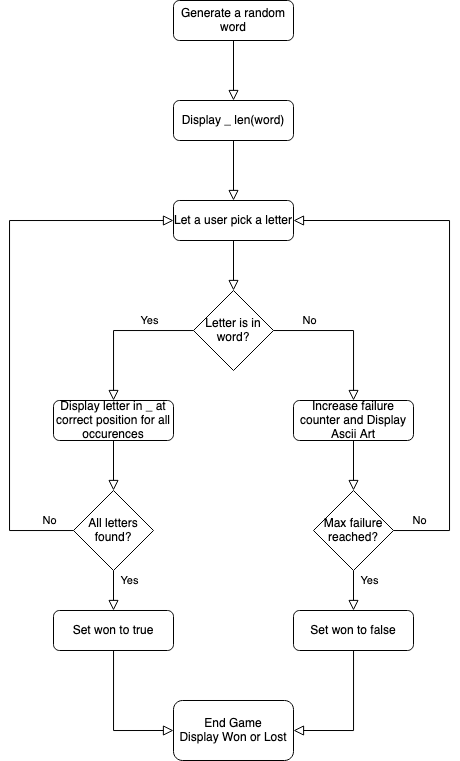

The diagram above was exported from draw.io. Its source (the exported page's mxGraphModel, read from the mxfile embedded in the PNG):
<mxGraphModel dx="955" dy="555" grid="1" gridSize="10" guides="1" tooltips="1" connect="1" arrows="1" fold="1" page="1" pageScale="1" pageWidth="827" pageHeight="1169" math="0" shadow="0">
  <root>
    <mxCell id="WIyWlLk6GJQsqaUBKTNV-0" />
    <mxCell id="WIyWlLk6GJQsqaUBKTNV-1" parent="WIyWlLk6GJQsqaUBKTNV-0" />
    <mxCell id="WIyWlLk6GJQsqaUBKTNV-2" value="" style="rounded=0;html=1;jettySize=auto;orthogonalLoop=1;fontSize=11;endArrow=block;endFill=0;endSize=8;strokeWidth=1;shadow=0;labelBackgroundColor=none;edgeStyle=orthogonalEdgeStyle;" parent="WIyWlLk6GJQsqaUBKTNV-1" source="WIyWlLk6GJQsqaUBKTNV-3" edge="1">
      <mxGeometry relative="1" as="geometry">
        <mxPoint x="414" y="180" as="targetPoint" />
      </mxGeometry>
    </mxCell>
    <mxCell id="WIyWlLk6GJQsqaUBKTNV-3" value="Generate a random word" style="rounded=1;whiteSpace=wrap;html=1;fontSize=12;glass=0;strokeWidth=1;shadow=0;" parent="WIyWlLk6GJQsqaUBKTNV-1" vertex="1">
      <mxGeometry x="354" y="80" width="120" height="40" as="geometry" />
    </mxCell>
    <mxCell id="qQl04wZWugdXppV-DPv2-2" value="" style="edgeStyle=orthogonalEdgeStyle;rounded=0;orthogonalLoop=1;jettySize=auto;html=1;labelBackgroundColor=none;endArrow=block;endFill=0;endSize=8;strokeWidth=1;shadow=0;" edge="1" parent="WIyWlLk6GJQsqaUBKTNV-1" source="qQl04wZWugdXppV-DPv2-0" target="qQl04wZWugdXppV-DPv2-1">
      <mxGeometry relative="1" as="geometry" />
    </mxCell>
    <mxCell id="qQl04wZWugdXppV-DPv2-0" value="Display _ len(word)" style="rounded=1;whiteSpace=wrap;html=1;fontSize=12;glass=0;strokeWidth=1;shadow=0;" vertex="1" parent="WIyWlLk6GJQsqaUBKTNV-1">
      <mxGeometry x="354" y="180" width="120" height="40" as="geometry" />
    </mxCell>
    <mxCell id="qQl04wZWugdXppV-DPv2-4" value="" style="edgeStyle=orthogonalEdgeStyle;rounded=0;orthogonalLoop=1;jettySize=auto;html=1;labelBackgroundColor=none;endArrow=block;endFill=0;endSize=8;strokeWidth=1;shadow=0;" edge="1" parent="WIyWlLk6GJQsqaUBKTNV-1" source="qQl04wZWugdXppV-DPv2-1" target="qQl04wZWugdXppV-DPv2-3">
      <mxGeometry relative="1" as="geometry" />
    </mxCell>
    <mxCell id="qQl04wZWugdXppV-DPv2-1" value="Let a user pick a letter" style="rounded=1;whiteSpace=wrap;html=1;fontSize=12;glass=0;strokeWidth=1;shadow=0;" vertex="1" parent="WIyWlLk6GJQsqaUBKTNV-1">
      <mxGeometry x="354" y="280" width="120" height="40" as="geometry" />
    </mxCell>
    <mxCell id="qQl04wZWugdXppV-DPv2-8" style="edgeStyle=orthogonalEdgeStyle;rounded=0;orthogonalLoop=1;jettySize=auto;html=1;labelBackgroundColor=none;endArrow=block;endFill=0;endSize=8;strokeWidth=1;shadow=0;" edge="1" parent="WIyWlLk6GJQsqaUBKTNV-1" source="qQl04wZWugdXppV-DPv2-3" target="qQl04wZWugdXppV-DPv2-6">
      <mxGeometry relative="1" as="geometry" />
    </mxCell>
    <mxCell id="qQl04wZWugdXppV-DPv2-10" value="Yes" style="edgeLabel;html=1;align=center;verticalAlign=middle;resizable=0;points=[];" vertex="1" connectable="0" parent="qQl04wZWugdXppV-DPv2-8">
      <mxGeometry x="-0.3033" y="-1" relative="1" as="geometry">
        <mxPoint x="8" y="-9" as="offset" />
      </mxGeometry>
    </mxCell>
    <mxCell id="qQl04wZWugdXppV-DPv2-11" value="No" style="edgeLabel;html=1;align=center;verticalAlign=middle;resizable=0;points=[];" vertex="1" connectable="0" parent="qQl04wZWugdXppV-DPv2-8">
      <mxGeometry x="-0.3033" y="-1" relative="1" as="geometry">
        <mxPoint x="168" y="-9" as="offset" />
      </mxGeometry>
    </mxCell>
    <mxCell id="qQl04wZWugdXppV-DPv2-19" value="No" style="edgeLabel;html=1;align=center;verticalAlign=middle;resizable=0;points=[];" vertex="1" connectable="0" parent="qQl04wZWugdXppV-DPv2-8">
      <mxGeometry x="-0.3033" y="-1" relative="1" as="geometry">
        <mxPoint x="-92" y="191" as="offset" />
      </mxGeometry>
    </mxCell>
    <mxCell id="qQl04wZWugdXppV-DPv2-28" value="No" style="edgeLabel;html=1;align=center;verticalAlign=middle;resizable=0;points=[];" vertex="1" connectable="0" parent="qQl04wZWugdXppV-DPv2-8">
      <mxGeometry x="-0.3033" y="-1" relative="1" as="geometry">
        <mxPoint x="278" y="191" as="offset" />
      </mxGeometry>
    </mxCell>
    <mxCell id="qQl04wZWugdXppV-DPv2-32" value="Yes" style="edgeLabel;html=1;align=center;verticalAlign=middle;resizable=0;points=[];" vertex="1" connectable="0" parent="qQl04wZWugdXppV-DPv2-8">
      <mxGeometry x="-0.3033" y="-1" relative="1" as="geometry">
        <mxPoint x="-12" y="251" as="offset" />
      </mxGeometry>
    </mxCell>
    <mxCell id="qQl04wZWugdXppV-DPv2-33" value="Yes" style="edgeLabel;html=1;align=center;verticalAlign=middle;resizable=0;points=[];" vertex="1" connectable="0" parent="qQl04wZWugdXppV-DPv2-8">
      <mxGeometry x="-0.3033" y="-1" relative="1" as="geometry">
        <mxPoint x="228" y="251" as="offset" />
      </mxGeometry>
    </mxCell>
    <mxCell id="qQl04wZWugdXppV-DPv2-9" style="edgeStyle=orthogonalEdgeStyle;rounded=0;orthogonalLoop=1;jettySize=auto;html=1;labelBackgroundColor=none;endArrow=block;endFill=0;endSize=8;strokeWidth=1;shadow=0;" edge="1" parent="WIyWlLk6GJQsqaUBKTNV-1" source="qQl04wZWugdXppV-DPv2-3" target="qQl04wZWugdXppV-DPv2-7">
      <mxGeometry relative="1" as="geometry" />
    </mxCell>
    <mxCell id="qQl04wZWugdXppV-DPv2-3" value="Letter is in word?" style="rhombus;whiteSpace=wrap;html=1;" vertex="1" parent="WIyWlLk6GJQsqaUBKTNV-1">
      <mxGeometry x="374" y="370" width="80" height="80" as="geometry" />
    </mxCell>
    <mxCell id="qQl04wZWugdXppV-DPv2-14" style="edgeStyle=orthogonalEdgeStyle;rounded=0;orthogonalLoop=1;jettySize=auto;html=1;labelBackgroundColor=none;endArrow=block;endFill=0;endSize=8;strokeWidth=1;shadow=0;" edge="1" parent="WIyWlLk6GJQsqaUBKTNV-1" source="qQl04wZWugdXppV-DPv2-6">
      <mxGeometry relative="1" as="geometry">
        <mxPoint x="294" y="570" as="targetPoint" />
      </mxGeometry>
    </mxCell>
    <mxCell id="qQl04wZWugdXppV-DPv2-6" value="Display letter in _ at correct position for all occurences" style="rounded=1;whiteSpace=wrap;html=1;fontSize=12;glass=0;strokeWidth=1;shadow=0;" vertex="1" parent="WIyWlLk6GJQsqaUBKTNV-1">
      <mxGeometry x="234" y="480" width="120" height="40" as="geometry" />
    </mxCell>
    <mxCell id="qQl04wZWugdXppV-DPv2-12" style="edgeStyle=orthogonalEdgeStyle;rounded=0;orthogonalLoop=1;jettySize=auto;html=1;labelBackgroundColor=none;endArrow=block;endFill=0;endSize=8;strokeWidth=1;shadow=0;entryX=0.5;entryY=0;entryDx=0;entryDy=0;" edge="1" parent="WIyWlLk6GJQsqaUBKTNV-1" source="qQl04wZWugdXppV-DPv2-7">
      <mxGeometry relative="1" as="geometry">
        <mxPoint x="534" y="570" as="targetPoint" />
      </mxGeometry>
    </mxCell>
    <mxCell id="qQl04wZWugdXppV-DPv2-7" value="Increase failure counter and Display Ascii Art" style="rounded=1;whiteSpace=wrap;html=1;fontSize=12;glass=0;strokeWidth=1;shadow=0;" vertex="1" parent="WIyWlLk6GJQsqaUBKTNV-1">
      <mxGeometry x="474" y="480" width="120" height="40" as="geometry" />
    </mxCell>
    <mxCell id="qQl04wZWugdXppV-DPv2-18" style="edgeStyle=orthogonalEdgeStyle;rounded=0;orthogonalLoop=1;jettySize=auto;html=1;entryX=0;entryY=0.5;entryDx=0;entryDy=0;labelBackgroundColor=none;endArrow=block;endFill=0;endSize=8;strokeWidth=1;shadow=0;" edge="1" parent="WIyWlLk6GJQsqaUBKTNV-1" source="qQl04wZWugdXppV-DPv2-17" target="qQl04wZWugdXppV-DPv2-1">
      <mxGeometry relative="1" as="geometry">
        <Array as="points">
          <mxPoint x="190" y="610" />
          <mxPoint x="190" y="300" />
        </Array>
      </mxGeometry>
    </mxCell>
    <mxCell id="qQl04wZWugdXppV-DPv2-22" value="" style="edgeStyle=orthogonalEdgeStyle;rounded=0;orthogonalLoop=1;jettySize=auto;html=1;labelBackgroundColor=none;endArrow=block;endFill=0;endSize=8;strokeWidth=1;shadow=0;" edge="1" parent="WIyWlLk6GJQsqaUBKTNV-1" source="qQl04wZWugdXppV-DPv2-17" target="qQl04wZWugdXppV-DPv2-21">
      <mxGeometry relative="1" as="geometry" />
    </mxCell>
    <mxCell id="qQl04wZWugdXppV-DPv2-17" value="All letters found?" style="rhombus;whiteSpace=wrap;html=1;" vertex="1" parent="WIyWlLk6GJQsqaUBKTNV-1">
      <mxGeometry x="254" y="570" width="80" height="80" as="geometry" />
    </mxCell>
    <mxCell id="qQl04wZWugdXppV-DPv2-24" style="edgeStyle=orthogonalEdgeStyle;rounded=0;orthogonalLoop=1;jettySize=auto;html=1;entryX=0;entryY=0.5;entryDx=0;entryDy=0;labelBackgroundColor=none;endArrow=block;endFill=0;endSize=8;strokeWidth=1;shadow=0;" edge="1" parent="WIyWlLk6GJQsqaUBKTNV-1" source="qQl04wZWugdXppV-DPv2-21" target="qQl04wZWugdXppV-DPv2-23">
      <mxGeometry relative="1" as="geometry" />
    </mxCell>
    <mxCell id="qQl04wZWugdXppV-DPv2-21" value="Set won to true" style="rounded=1;whiteSpace=wrap;html=1;fontSize=12;glass=0;strokeWidth=1;shadow=0;" vertex="1" parent="WIyWlLk6GJQsqaUBKTNV-1">
      <mxGeometry x="234" y="690" width="120" height="40" as="geometry" />
    </mxCell>
    <mxCell id="qQl04wZWugdXppV-DPv2-23" value="End Game&lt;br&gt;Display Won or Lost" style="rounded=1;whiteSpace=wrap;html=1;" vertex="1" parent="WIyWlLk6GJQsqaUBKTNV-1">
      <mxGeometry x="354" y="780" width="120" height="60" as="geometry" />
    </mxCell>
    <mxCell id="qQl04wZWugdXppV-DPv2-27" style="edgeStyle=orthogonalEdgeStyle;rounded=0;orthogonalLoop=1;jettySize=auto;html=1;entryX=1;entryY=0.5;entryDx=0;entryDy=0;labelBackgroundColor=none;endArrow=block;endFill=0;endSize=8;strokeWidth=1;shadow=0;" edge="1" parent="WIyWlLk6GJQsqaUBKTNV-1" source="qQl04wZWugdXppV-DPv2-26" target="qQl04wZWugdXppV-DPv2-1">
      <mxGeometry relative="1" as="geometry">
        <Array as="points">
          <mxPoint x="630" y="610" />
          <mxPoint x="630" y="300" />
        </Array>
      </mxGeometry>
    </mxCell>
    <mxCell id="qQl04wZWugdXppV-DPv2-30" value="" style="edgeStyle=orthogonalEdgeStyle;rounded=0;orthogonalLoop=1;jettySize=auto;html=1;labelBackgroundColor=none;endArrow=block;endFill=0;endSize=8;strokeWidth=1;shadow=0;" edge="1" parent="WIyWlLk6GJQsqaUBKTNV-1" source="qQl04wZWugdXppV-DPv2-26" target="qQl04wZWugdXppV-DPv2-29">
      <mxGeometry relative="1" as="geometry" />
    </mxCell>
    <mxCell id="qQl04wZWugdXppV-DPv2-26" value="Max failure reached?" style="rhombus;whiteSpace=wrap;html=1;" vertex="1" parent="WIyWlLk6GJQsqaUBKTNV-1">
      <mxGeometry x="494" y="570" width="80" height="80" as="geometry" />
    </mxCell>
    <mxCell id="qQl04wZWugdXppV-DPv2-31" style="edgeStyle=orthogonalEdgeStyle;rounded=0;orthogonalLoop=1;jettySize=auto;html=1;entryX=1;entryY=0.5;entryDx=0;entryDy=0;labelBackgroundColor=none;endArrow=block;endFill=0;endSize=8;strokeWidth=1;shadow=0;" edge="1" parent="WIyWlLk6GJQsqaUBKTNV-1" source="qQl04wZWugdXppV-DPv2-29" target="qQl04wZWugdXppV-DPv2-23">
      <mxGeometry relative="1" as="geometry" />
    </mxCell>
    <mxCell id="qQl04wZWugdXppV-DPv2-29" value="Set won to false" style="rounded=1;whiteSpace=wrap;html=1;fontSize=12;glass=0;strokeWidth=1;shadow=0;" vertex="1" parent="WIyWlLk6GJQsqaUBKTNV-1">
      <mxGeometry x="474" y="690" width="120" height="40" as="geometry" />
    </mxCell>
  </root>
</mxGraphModel>